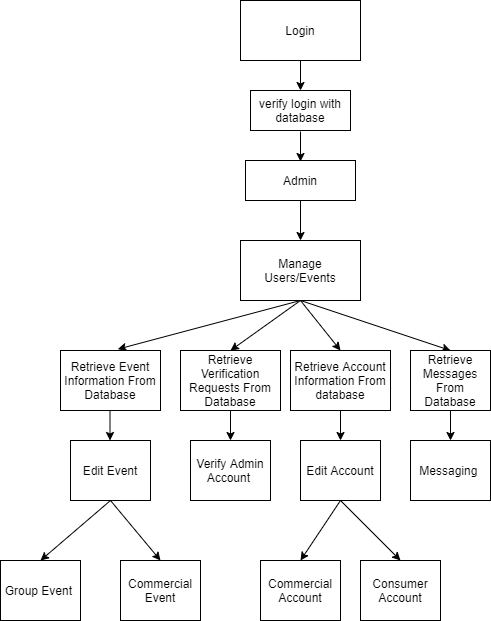

The diagram above was exported from draw.io. Its source (the exported page's mxGraphModel, read from the mxfile embedded in the PNG):
<mxGraphModel dx="868" dy="401" grid="1" gridSize="10" guides="1" tooltips="1" connect="1" arrows="1" fold="1" page="1" pageScale="1" pageWidth="850" pageHeight="1100" math="0" shadow="0">
  <root>
    <mxCell id="0" />
    <mxCell id="1" parent="0" />
    <mxCell id="UzLPdUCOlUEVImrfgEQo-1" style="edgeStyle=none;rounded=0;orthogonalLoop=1;jettySize=auto;html=1;exitX=0.5;exitY=1;exitDx=0;exitDy=0;entryX=0.5;entryY=0;entryDx=0;entryDy=0;" parent="1" source="UzLPdUCOlUEVImrfgEQo-2" target="SpQV2SRDqn8Tk3tplNDQ-22" edge="1">
      <mxGeometry relative="1" as="geometry">
        <mxPoint x="530" y="290" as="targetPoint" />
      </mxGeometry>
    </mxCell>
    <mxCell id="UzLPdUCOlUEVImrfgEQo-2" value="Login" style="rounded=0;whiteSpace=wrap;html=1;gradientColor=none;" parent="1" vertex="1">
      <mxGeometry x="470" y="190" width="120" height="60" as="geometry" />
    </mxCell>
    <mxCell id="SpQV2SRDqn8Tk3tplNDQ-31" value="" style="edgeStyle=orthogonalEdgeStyle;rounded=0;orthogonalLoop=1;jettySize=auto;html=1;" parent="1" source="UzLPdUCOlUEVImrfgEQo-4" target="SpQV2SRDqn8Tk3tplNDQ-6" edge="1">
      <mxGeometry relative="1" as="geometry" />
    </mxCell>
    <mxCell id="UzLPdUCOlUEVImrfgEQo-4" value="Admin" style="rounded=0;whiteSpace=wrap;html=1;gradientColor=none;" parent="1" vertex="1">
      <mxGeometry x="475" y="350" width="110" height="40" as="geometry" />
    </mxCell>
    <mxCell id="SpQV2SRDqn8Tk3tplNDQ-2" style="edgeStyle=none;rounded=0;orthogonalLoop=1;jettySize=auto;html=1;exitX=0.5;exitY=1;exitDx=0;exitDy=0;entryX=0.5;entryY=0;entryDx=0;entryDy=0;" parent="1" source="SpQV2SRDqn8Tk3tplNDQ-6" target="SpQV2SRDqn8Tk3tplNDQ-32" edge="1">
      <mxGeometry relative="1" as="geometry">
        <mxPoint x="580" y="640" as="targetPoint" />
      </mxGeometry>
    </mxCell>
    <mxCell id="SpQV2SRDqn8Tk3tplNDQ-3" style="edgeStyle=none;rounded=0;orthogonalLoop=1;jettySize=auto;html=1;exitX=0.5;exitY=1;exitDx=0;exitDy=0;entryX=0.5;entryY=0;entryDx=0;entryDy=0;" parent="1" source="SpQV2SRDqn8Tk3tplNDQ-37" target="SpQV2SRDqn8Tk3tplNDQ-7" edge="1">
      <mxGeometry relative="1" as="geometry" />
    </mxCell>
    <mxCell id="SpQV2SRDqn8Tk3tplNDQ-4" style="edgeStyle=none;rounded=0;orthogonalLoop=1;jettySize=auto;html=1;exitX=0.5;exitY=1;exitDx=0;exitDy=0;entryX=0.5;entryY=0;entryDx=0;entryDy=0;" parent="1" source="SpQV2SRDqn8Tk3tplNDQ-6" target="SpQV2SRDqn8Tk3tplNDQ-13" edge="1">
      <mxGeometry relative="1" as="geometry" />
    </mxCell>
    <mxCell id="SpQV2SRDqn8Tk3tplNDQ-5" style="edgeStyle=none;rounded=0;orthogonalLoop=1;jettySize=auto;html=1;exitX=0.5;exitY=1;exitDx=0;exitDy=0;entryX=0.573;entryY=-0.022;entryDx=0;entryDy=0;entryPerimeter=0;" parent="1" source="SpQV2SRDqn8Tk3tplNDQ-6" target="SpQV2SRDqn8Tk3tplNDQ-39" edge="1">
      <mxGeometry relative="1" as="geometry" />
    </mxCell>
    <mxCell id="SpQV2SRDqn8Tk3tplNDQ-6" value="Manage Users/Events" style="rounded=0;whiteSpace=wrap;html=1;gradientColor=none;" parent="1" vertex="1">
      <mxGeometry x="470" y="430" width="120" height="60" as="geometry" />
    </mxCell>
    <mxCell id="SpQV2SRDqn8Tk3tplNDQ-7" value="Verify Admin Account&amp;nbsp;" style="rounded=0;whiteSpace=wrap;html=1;gradientColor=none;" parent="1" vertex="1">
      <mxGeometry x="420" y="630" width="80" height="60" as="geometry" />
    </mxCell>
    <mxCell id="SpQV2SRDqn8Tk3tplNDQ-8" style="edgeStyle=none;rounded=0;orthogonalLoop=1;jettySize=auto;html=1;exitX=0.5;exitY=1;exitDx=0;exitDy=0;entryX=0.5;entryY=0;entryDx=0;entryDy=0;" parent="1" source="SpQV2SRDqn8Tk3tplNDQ-10" target="SpQV2SRDqn8Tk3tplNDQ-17" edge="1">
      <mxGeometry relative="1" as="geometry" />
    </mxCell>
    <mxCell id="SpQV2SRDqn8Tk3tplNDQ-9" style="edgeStyle=none;rounded=0;orthogonalLoop=1;jettySize=auto;html=1;exitX=0.5;exitY=1;exitDx=0;exitDy=0;entryX=0.5;entryY=0;entryDx=0;entryDy=0;" parent="1" source="SpQV2SRDqn8Tk3tplNDQ-10" target="SpQV2SRDqn8Tk3tplNDQ-16" edge="1">
      <mxGeometry relative="1" as="geometry" />
    </mxCell>
    <mxCell id="SpQV2SRDqn8Tk3tplNDQ-10" value="Edit Event" style="rounded=0;whiteSpace=wrap;html=1;gradientColor=none;" parent="1" vertex="1">
      <mxGeometry x="300" y="630" width="80" height="60" as="geometry" />
    </mxCell>
    <mxCell id="SpQV2SRDqn8Tk3tplNDQ-11" style="edgeStyle=none;rounded=0;orthogonalLoop=1;jettySize=auto;html=1;exitX=0.5;exitY=1;exitDx=0;exitDy=0;entryX=0.5;entryY=0;entryDx=0;entryDy=0;" parent="1" source="SpQV2SRDqn8Tk3tplNDQ-33" target="SpQV2SRDqn8Tk3tplNDQ-14" edge="1">
      <mxGeometry relative="1" as="geometry" />
    </mxCell>
    <mxCell id="SpQV2SRDqn8Tk3tplNDQ-12" style="edgeStyle=none;rounded=0;orthogonalLoop=1;jettySize=auto;html=1;exitX=0.5;exitY=1;exitDx=0;exitDy=0;entryX=0.5;entryY=0;entryDx=0;entryDy=0;" parent="1" source="SpQV2SRDqn8Tk3tplNDQ-33" target="SpQV2SRDqn8Tk3tplNDQ-15" edge="1">
      <mxGeometry relative="1" as="geometry" />
    </mxCell>
    <mxCell id="SpQV2SRDqn8Tk3tplNDQ-36" value="" style="edgeStyle=orthogonalEdgeStyle;rounded=0;orthogonalLoop=1;jettySize=auto;html=1;" parent="1" source="SpQV2SRDqn8Tk3tplNDQ-13" target="SpQV2SRDqn8Tk3tplNDQ-33" edge="1">
      <mxGeometry relative="1" as="geometry" />
    </mxCell>
    <mxCell id="SpQV2SRDqn8Tk3tplNDQ-13" value="Retrieve Account Information From database" style="rounded=0;whiteSpace=wrap;html=1;gradientColor=none;" parent="1" vertex="1">
      <mxGeometry x="520" y="540" width="100" height="60" as="geometry" />
    </mxCell>
    <mxCell id="SpQV2SRDqn8Tk3tplNDQ-14" value="Commercial Account" style="rounded=0;whiteSpace=wrap;html=1;gradientColor=none;" parent="1" vertex="1">
      <mxGeometry x="490" y="750" width="80" height="60" as="geometry" />
    </mxCell>
    <mxCell id="SpQV2SRDqn8Tk3tplNDQ-15" value="Consumer Account" style="rounded=0;whiteSpace=wrap;html=1;gradientColor=none;" parent="1" vertex="1">
      <mxGeometry x="590" y="750" width="80" height="60" as="geometry" />
    </mxCell>
    <mxCell id="SpQV2SRDqn8Tk3tplNDQ-16" value="Commercial Event" style="rounded=0;whiteSpace=wrap;html=1;gradientColor=none;" parent="1" vertex="1">
      <mxGeometry x="350" y="750" width="80" height="60" as="geometry" />
    </mxCell>
    <mxCell id="SpQV2SRDqn8Tk3tplNDQ-17" value="Group Event&amp;nbsp;" style="rounded=0;whiteSpace=wrap;html=1;gradientColor=none;" parent="1" vertex="1">
      <mxGeometry x="230" y="750" width="80" height="60" as="geometry" />
    </mxCell>
    <mxCell id="SpQV2SRDqn8Tk3tplNDQ-18" value="Messaging&amp;nbsp;" style="rounded=0;whiteSpace=wrap;html=1;gradientColor=none;" parent="1" vertex="1">
      <mxGeometry x="640" y="630" width="80" height="60" as="geometry" />
    </mxCell>
    <mxCell id="SpQV2SRDqn8Tk3tplNDQ-22" value="verify login with database" style="rounded=0;whiteSpace=wrap;html=1;gradientColor=none;" parent="1" vertex="1">
      <mxGeometry x="480" y="280" width="100" height="40" as="geometry" />
    </mxCell>
    <mxCell id="SpQV2SRDqn8Tk3tplNDQ-30" style="edgeStyle=none;rounded=0;orthogonalLoop=1;jettySize=auto;html=1;exitX=0.5;exitY=1;exitDx=0;exitDy=0;entryX=0.5;entryY=0;entryDx=0;entryDy=0;" parent="1" edge="1">
      <mxGeometry relative="1" as="geometry">
        <mxPoint x="530" y="351" as="targetPoint" />
        <mxPoint x="530" y="321" as="sourcePoint" />
      </mxGeometry>
    </mxCell>
    <mxCell id="SpQV2SRDqn8Tk3tplNDQ-32" value="Retrieve Messages From Database" style="rounded=0;whiteSpace=wrap;html=1;gradientColor=none;" parent="1" vertex="1">
      <mxGeometry x="640" y="540" width="80" height="60" as="geometry" />
    </mxCell>
    <mxCell id="SpQV2SRDqn8Tk3tplNDQ-33" value="Edit Account" style="rounded=0;whiteSpace=wrap;html=1;gradientColor=none;" parent="1" vertex="1">
      <mxGeometry x="530" y="630" width="80" height="60" as="geometry" />
    </mxCell>
    <mxCell id="SpQV2SRDqn8Tk3tplNDQ-34" style="edgeStyle=none;rounded=0;orthogonalLoop=1;jettySize=auto;html=1;exitX=0.5;exitY=1;exitDx=0;exitDy=0;entryX=0.5;entryY=0;entryDx=0;entryDy=0;" parent="1" edge="1">
      <mxGeometry relative="1" as="geometry">
        <mxPoint x="680" y="630" as="targetPoint" />
        <mxPoint x="680" y="600" as="sourcePoint" />
      </mxGeometry>
    </mxCell>
    <mxCell id="SpQV2SRDqn8Tk3tplNDQ-37" value="Retrieve Verification Requests From Database" style="rounded=0;whiteSpace=wrap;html=1;gradientColor=none;" parent="1" vertex="1">
      <mxGeometry x="410" y="540" width="100" height="60" as="geometry" />
    </mxCell>
    <mxCell id="SpQV2SRDqn8Tk3tplNDQ-38" style="edgeStyle=none;rounded=0;orthogonalLoop=1;jettySize=auto;html=1;exitX=0.5;exitY=1;exitDx=0;exitDy=0;entryX=0.5;entryY=0;entryDx=0;entryDy=0;" parent="1" source="SpQV2SRDqn8Tk3tplNDQ-6" target="SpQV2SRDqn8Tk3tplNDQ-37" edge="1">
      <mxGeometry relative="1" as="geometry">
        <mxPoint x="530" y="490" as="sourcePoint" />
        <mxPoint x="435" y="630" as="targetPoint" />
      </mxGeometry>
    </mxCell>
    <mxCell id="SpQV2SRDqn8Tk3tplNDQ-39" value="Retrieve Event Information From Database" style="rounded=0;whiteSpace=wrap;html=1;gradientColor=none;" parent="1" vertex="1">
      <mxGeometry x="290" y="540" width="100" height="60" as="geometry" />
    </mxCell>
    <mxCell id="SpQV2SRDqn8Tk3tplNDQ-41" style="edgeStyle=none;rounded=0;orthogonalLoop=1;jettySize=auto;html=1;exitX=0.5;exitY=1;exitDx=0;exitDy=0;entryX=0.5;entryY=0;entryDx=0;entryDy=0;" parent="1" edge="1">
      <mxGeometry relative="1" as="geometry">
        <mxPoint x="339.5" y="600" as="sourcePoint" />
        <mxPoint x="339.5" y="630" as="targetPoint" />
      </mxGeometry>
    </mxCell>
  </root>
</mxGraphModel>